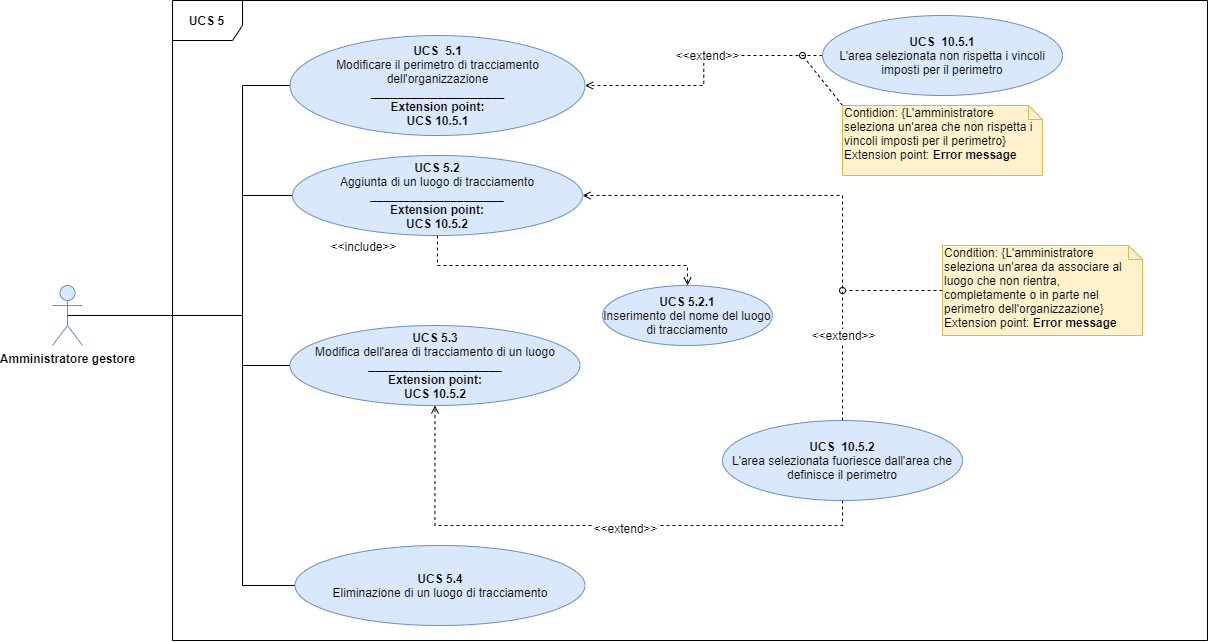

The diagram above was exported from draw.io. Its source (the exported page's mxGraphModel, read from the mxfile embedded in the PNG):
<mxGraphModel dx="3137" dy="761" grid="1" gridSize="10" guides="1" tooltips="1" connect="1" arrows="1" fold="1" page="1" pageScale="1" pageWidth="1654" pageHeight="1169" math="0" shadow="0">
  <root>
    <mxCell id="Z529ZXaXXVctwscS8Hey-0" />
    <mxCell id="Z529ZXaXXVctwscS8Hey-1" parent="Z529ZXaXXVctwscS8Hey-0" />
    <mxCell id="rPB4jwi6PIMIjWj3hSMe-25" style="edgeStyle=orthogonalEdgeStyle;rounded=0;orthogonalLoop=1;jettySize=auto;html=1;exitX=0.5;exitY=0.5;exitDx=0;exitDy=0;exitPerimeter=0;entryX=0;entryY=0.5;entryDx=0;entryDy=0;endArrow=none;endFill=0;" parent="Z529ZXaXXVctwscS8Hey-1" source="amJc74dvGcP30B33qz87-0" target="amJc74dvGcP30B33qz87-3" edge="1">
      <mxGeometry relative="1" as="geometry">
        <Array as="points">
          <mxPoint x="-1370" y="480" />
          <mxPoint x="-1370" y="250" />
        </Array>
      </mxGeometry>
    </mxCell>
    <mxCell id="amJc74dvGcP30B33qz87-0" value="&lt;b&gt;Amministratore gestore&lt;/b&gt;" style="shape=umlActor;verticalLabelPosition=bottom;labelBackgroundColor=#ffffff;verticalAlign=top;html=1;outlineConnect=0;fillColor=#dae8fc;strokeColor=#6c8ebf;" parent="Z529ZXaXXVctwscS8Hey-1" vertex="1">
      <mxGeometry x="-1560" y="450" width="30" height="60" as="geometry" />
    </mxCell>
    <mxCell id="amJc74dvGcP30B33qz87-1" value="&lt;b&gt;UCS 5&lt;/b&gt;" style="shape=umlFrame;whiteSpace=wrap;html=1;width=70;height=40;" parent="Z529ZXaXXVctwscS8Hey-1" vertex="1">
      <mxGeometry x="-1440" y="165" width="1035" height="640" as="geometry" />
    </mxCell>
    <mxCell id="amJc74dvGcP30B33qz87-3" value="&lt;b&gt;UCS&amp;nbsp; 5.1&lt;br&gt;&lt;/b&gt;Modificare il perimetro di tracciamento dell'organizzazione&lt;br&gt;&lt;b&gt;____________________&lt;/b&gt;&lt;br&gt;&lt;b&gt;Extension point:&lt;br&gt;UCS 10.5.1&lt;/b&gt;" style="ellipse;whiteSpace=wrap;html=1;fillColor=#dae8fc;strokeColor=#6c8ebf;" parent="Z529ZXaXXVctwscS8Hey-1" vertex="1">
      <mxGeometry x="-1322.5" y="200" width="295" height="100" as="geometry" />
    </mxCell>
    <mxCell id="rPB4jwi6PIMIjWj3hSMe-4" style="edgeStyle=orthogonalEdgeStyle;rounded=0;orthogonalLoop=1;jettySize=auto;html=1;exitX=0;exitY=0.5;exitDx=0;exitDy=0;entryX=1;entryY=0.5;entryDx=0;entryDy=0;dashed=1;endArrow=open;endFill=0;" parent="Z529ZXaXXVctwscS8Hey-1" source="lF818-OrAY8Z2ReurX_r-1" target="amJc74dvGcP30B33qz87-3" edge="1">
      <mxGeometry relative="1" as="geometry" />
    </mxCell>
    <mxCell id="rPB4jwi6PIMIjWj3hSMe-8" value="&amp;lt;&amp;lt;extend&amp;gt;&amp;gt;" style="text;html=1;align=center;verticalAlign=middle;resizable=0;points=[];;labelBackgroundColor=#ffffff;" parent="rPB4jwi6PIMIjWj3hSMe-4" vertex="1" connectable="0">
      <mxGeometry x="-0.13" y="-1" relative="1" as="geometry">
        <mxPoint as="offset" />
      </mxGeometry>
    </mxCell>
    <mxCell id="lF818-OrAY8Z2ReurX_r-1" value="&lt;b&gt;UCS&amp;nbsp; 10.5.1&lt;br&gt;&lt;/b&gt;L'area selezionata non rispetta i vincoli imposti per il perimetro" style="ellipse;whiteSpace=wrap;html=1;fillColor=#dae8fc;strokeColor=#6c8ebf;" parent="Z529ZXaXXVctwscS8Hey-1" vertex="1">
      <mxGeometry x="-789.9999999999999" y="180" width="240" height="80" as="geometry" />
    </mxCell>
    <mxCell id="rPB4jwi6PIMIjWj3hSMe-5" style="rounded=0;orthogonalLoop=1;jettySize=auto;html=1;exitX=0;exitY=0;exitDx=0;exitDy=0;exitPerimeter=0;dashed=1;endArrow=oval;endFill=0;" parent="Z529ZXaXXVctwscS8Hey-1" source="lF818-OrAY8Z2ReurX_r-3" edge="1">
      <mxGeometry relative="1" as="geometry">
        <mxPoint x="-810" y="220" as="targetPoint" />
      </mxGeometry>
    </mxCell>
    <mxCell id="lF818-OrAY8Z2ReurX_r-3" value="Contidion: {L'amministratore seleziona un'area che non rispetta i vincoli imposti per il perimetro}&lt;br&gt;Extension point: &lt;b&gt;Error message&lt;/b&gt;" style="shape=note;whiteSpace=wrap;html=1;size=14;verticalAlign=top;align=left;spacingTop=-6;fillColor=#fff2cc;strokeColor=#d6b656;" parent="Z529ZXaXXVctwscS8Hey-1" vertex="1">
      <mxGeometry x="-770" y="270" width="200" height="70" as="geometry" />
    </mxCell>
    <mxCell id="rPB4jwi6PIMIjWj3hSMe-26" style="edgeStyle=orthogonalEdgeStyle;rounded=0;orthogonalLoop=1;jettySize=auto;html=1;exitX=0;exitY=0.5;exitDx=0;exitDy=0;endArrow=none;endFill=0;" parent="Z529ZXaXXVctwscS8Hey-1" source="lF818-OrAY8Z2ReurX_r-5" edge="1">
      <mxGeometry relative="1" as="geometry">
        <mxPoint x="-1370" y="360" as="targetPoint" />
      </mxGeometry>
    </mxCell>
    <mxCell id="6DzEJGq002HOLxJ09l1H-3" style="edgeStyle=orthogonalEdgeStyle;rounded=0;orthogonalLoop=1;jettySize=auto;html=1;entryX=0.5;entryY=0;entryDx=0;entryDy=0;dashed=1;endArrow=open;endFill=0;" parent="Z529ZXaXXVctwscS8Hey-1" source="lF818-OrAY8Z2ReurX_r-5" target="6DzEJGq002HOLxJ09l1H-2" edge="1">
      <mxGeometry relative="1" as="geometry">
        <Array as="points">
          <mxPoint x="-1175" y="430" />
        </Array>
      </mxGeometry>
    </mxCell>
    <mxCell id="lF818-OrAY8Z2ReurX_r-5" value="&lt;b&gt;UCS 5.2&lt;br&gt;&lt;/b&gt;Aggiunta di un luogo di tracciamento&lt;br&gt;&lt;b&gt;____________________&lt;br&gt;Extension point:&lt;br&gt;UCS 10.5.2&lt;/b&gt;" style="ellipse;whiteSpace=wrap;html=1;fillColor=#dae8fc;strokeColor=#6c8ebf;" parent="Z529ZXaXXVctwscS8Hey-1" vertex="1">
      <mxGeometry x="-1320" y="320" width="290" height="80" as="geometry" />
    </mxCell>
    <mxCell id="rPB4jwi6PIMIjWj3hSMe-14" style="edgeStyle=orthogonalEdgeStyle;rounded=0;orthogonalLoop=1;jettySize=auto;html=1;exitX=0.5;exitY=0;exitDx=0;exitDy=0;entryX=1;entryY=0.5;entryDx=0;entryDy=0;dashed=1;endArrow=open;endFill=0;" parent="Z529ZXaXXVctwscS8Hey-1" source="lF818-OrAY8Z2ReurX_r-7" target="lF818-OrAY8Z2ReurX_r-5" edge="1">
      <mxGeometry relative="1" as="geometry">
        <Array as="points">
          <mxPoint x="-770" y="360" />
        </Array>
      </mxGeometry>
    </mxCell>
    <mxCell id="rPB4jwi6PIMIjWj3hSMe-15" value="&amp;lt;&amp;lt;extend&amp;gt;&amp;gt;" style="text;html=1;align=center;verticalAlign=middle;resizable=0;points=[];;labelBackgroundColor=#ffffff;" parent="rPB4jwi6PIMIjWj3hSMe-14" vertex="1" connectable="0">
      <mxGeometry x="-0.6438" relative="1" as="geometry">
        <mxPoint as="offset" />
      </mxGeometry>
    </mxCell>
    <mxCell id="rPB4jwi6PIMIjWj3hSMe-20" style="edgeStyle=orthogonalEdgeStyle;rounded=0;orthogonalLoop=1;jettySize=auto;html=1;exitX=0.5;exitY=1;exitDx=0;exitDy=0;entryX=0.5;entryY=1;entryDx=0;entryDy=0;dashed=1;endArrow=open;endFill=0;" parent="Z529ZXaXXVctwscS8Hey-1" source="lF818-OrAY8Z2ReurX_r-7" target="lF818-OrAY8Z2ReurX_r-11" edge="1">
      <mxGeometry relative="1" as="geometry">
        <Array as="points">
          <mxPoint x="-770" y="690" />
          <mxPoint x="-1177" y="690" />
        </Array>
      </mxGeometry>
    </mxCell>
    <mxCell id="rPB4jwi6PIMIjWj3hSMe-22" value="&amp;lt;&amp;lt;extend&amp;gt;&amp;gt;" style="text;html=1;align=center;verticalAlign=middle;resizable=0;points=[];;labelBackgroundColor=#ffffff;" parent="rPB4jwi6PIMIjWj3hSMe-20" vertex="1" connectable="0">
      <mxGeometry x="-0.1225" y="2" relative="1" as="geometry">
        <mxPoint as="offset" />
      </mxGeometry>
    </mxCell>
    <mxCell id="lF818-OrAY8Z2ReurX_r-7" value="&lt;b&gt;UCS&amp;nbsp; 10.5.2&lt;br&gt;&lt;/b&gt;L'area selezionata fuoriesce dall'area che definisce il perimetro" style="ellipse;whiteSpace=wrap;html=1;fillColor=#dae8fc;strokeColor=#6c8ebf;" parent="Z529ZXaXXVctwscS8Hey-1" vertex="1">
      <mxGeometry x="-890" y="585" width="240" height="80" as="geometry" />
    </mxCell>
    <mxCell id="rPB4jwi6PIMIjWj3hSMe-16" style="edgeStyle=orthogonalEdgeStyle;rounded=0;orthogonalLoop=1;jettySize=auto;html=1;exitX=0;exitY=0.5;exitDx=0;exitDy=0;exitPerimeter=0;dashed=1;endArrow=oval;endFill=0;" parent="Z529ZXaXXVctwscS8Hey-1" source="lF818-OrAY8Z2ReurX_r-9" edge="1">
      <mxGeometry relative="1" as="geometry">
        <mxPoint x="-770" y="455" as="targetPoint" />
        <Array as="points">
          <mxPoint x="-750" y="455" />
        </Array>
      </mxGeometry>
    </mxCell>
    <mxCell id="lF818-OrAY8Z2ReurX_r-9" value="Condition: {L'amministratore seleziona un'area da associare al luogo che non rientra, completamente o in parte nel perimetro dell'organizzazione}&lt;br&gt;Extension point: &lt;b&gt;Error message&lt;/b&gt;" style="shape=note;whiteSpace=wrap;html=1;size=14;verticalAlign=top;align=left;spacingTop=-6;fillColor=#fff2cc;strokeColor=#d6b656;" parent="Z529ZXaXXVctwscS8Hey-1" vertex="1">
      <mxGeometry x="-670" y="410" width="200" height="90" as="geometry" />
    </mxCell>
    <mxCell id="rPB4jwi6PIMIjWj3hSMe-27" style="edgeStyle=orthogonalEdgeStyle;rounded=0;orthogonalLoop=1;jettySize=auto;html=1;exitX=0;exitY=0.5;exitDx=0;exitDy=0;entryX=0.5;entryY=0.5;entryDx=0;entryDy=0;entryPerimeter=0;endArrow=none;endFill=0;" parent="Z529ZXaXXVctwscS8Hey-1" source="lF818-OrAY8Z2ReurX_r-11" target="amJc74dvGcP30B33qz87-0" edge="1">
      <mxGeometry relative="1" as="geometry">
        <Array as="points">
          <mxPoint x="-1370" y="530" />
          <mxPoint x="-1370" y="480" />
        </Array>
      </mxGeometry>
    </mxCell>
    <mxCell id="lF818-OrAY8Z2ReurX_r-11" value="&lt;b&gt;UCS 5.3&lt;br&gt;&lt;/b&gt;Modifica dell'area di tracciamento di un luogo&lt;br&gt;&lt;b&gt;____________________&lt;br&gt;Extension point:&lt;br&gt;UCS 10.5.2&lt;/b&gt;" style="ellipse;whiteSpace=wrap;html=1;fillColor=#dae8fc;strokeColor=#6c8ebf;" parent="Z529ZXaXXVctwscS8Hey-1" vertex="1">
      <mxGeometry x="-1322.5" y="490" width="290" height="80" as="geometry" />
    </mxCell>
    <mxCell id="rPB4jwi6PIMIjWj3hSMe-28" style="edgeStyle=orthogonalEdgeStyle;rounded=0;orthogonalLoop=1;jettySize=auto;html=1;exitX=0;exitY=0.5;exitDx=0;exitDy=0;endArrow=none;endFill=0;" parent="Z529ZXaXXVctwscS8Hey-1" source="lF818-OrAY8Z2ReurX_r-27" edge="1">
      <mxGeometry relative="1" as="geometry">
        <mxPoint x="-1370" y="470" as="targetPoint" />
      </mxGeometry>
    </mxCell>
    <mxCell id="lF818-OrAY8Z2ReurX_r-27" value="&lt;b&gt;UCS 5.4&lt;br&gt;&lt;/b&gt;Eliminazione di un luogo di tracciamento" style="ellipse;whiteSpace=wrap;html=1;fillColor=#dae8fc;strokeColor=#6c8ebf;" parent="Z529ZXaXXVctwscS8Hey-1" vertex="1">
      <mxGeometry x="-1317.5" y="710" width="290" height="80" as="geometry" />
    </mxCell>
    <mxCell id="6DzEJGq002HOLxJ09l1H-2" value="&lt;b&gt;UCS 5.2.1&lt;br&gt;&lt;/b&gt;Inserimento del nome del luogo di tracciamento" style="ellipse;whiteSpace=wrap;html=1;fillColor=#dae8fc;strokeColor=#6c8ebf;" parent="Z529ZXaXXVctwscS8Hey-1" vertex="1">
      <mxGeometry x="-1010" y="450" width="170" height="60" as="geometry" />
    </mxCell>
    <mxCell id="6DzEJGq002HOLxJ09l1H-4" value="&amp;lt;&amp;lt;include&amp;gt;&amp;gt;" style="text;html=1;align=center;verticalAlign=middle;resizable=0;points=[];;labelBackgroundColor=#ffffff;" parent="Z529ZXaXXVctwscS8Hey-1" vertex="1" connectable="0">
      <mxGeometry x="-1250.0033333333333" y="410" as="geometry">
        <mxPoint as="offset" />
      </mxGeometry>
    </mxCell>
  </root>
</mxGraphModel>